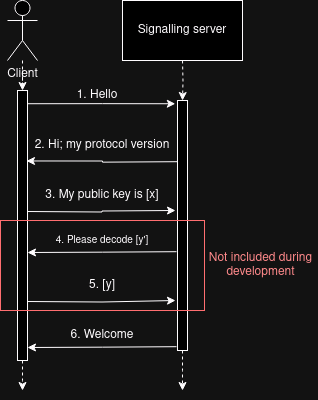

The diagram above was exported from draw.io. Its source (the exported page's mxGraphModel, read from the mxfile embedded in the PNG):
<mxGraphModel dx="901" dy="554" grid="1" gridSize="10" guides="1" tooltips="1" connect="1" arrows="1" fold="1" page="1" pageScale="1" pageWidth="827" pageHeight="1169" math="0" shadow="0">
  <root>
    <mxCell id="0" />
    <mxCell id="1" parent="0" />
    <mxCell id="c8JO6maS3QIvmrCrCMz6-4" style="edgeStyle=orthogonalEdgeStyle;rounded=0;orthogonalLoop=1;jettySize=auto;html=1;dashed=1;" parent="1" source="c8JO6maS3QIvmrCrCMz6-8" edge="1">
      <mxGeometry relative="1" as="geometry">
        <mxPoint x="35" y="400" as="targetPoint" />
      </mxGeometry>
    </mxCell>
    <mxCell id="kt03OBq6F19SFMRpdC92-1" value="Client" style="shape=umlActor;verticalLabelPosition=bottom;verticalAlign=top;html=1;outlineConnect=0;" parent="1" vertex="1">
      <mxGeometry x="20" y="10" width="30" height="60" as="geometry" />
    </mxCell>
    <mxCell id="c8JO6maS3QIvmrCrCMz6-7" style="edgeStyle=orthogonalEdgeStyle;rounded=0;orthogonalLoop=1;jettySize=auto;html=1;dashed=1;" parent="1" source="c8JO6maS3QIvmrCrCMz6-10" edge="1">
      <mxGeometry relative="1" as="geometry">
        <mxPoint x="195" y="400" as="targetPoint" />
        <mxPoint x="194.66000000000003" y="80" as="sourcePoint" />
      </mxGeometry>
    </mxCell>
    <mxCell id="c8JO6maS3QIvmrCrCMz6-9" value="" style="edgeStyle=orthogonalEdgeStyle;rounded=0;orthogonalLoop=1;jettySize=auto;html=1;dashed=1;" parent="1" source="kt03OBq6F19SFMRpdC92-1" target="c8JO6maS3QIvmrCrCMz6-8" edge="1">
      <mxGeometry relative="1" as="geometry">
        <mxPoint x="35" y="600" as="targetPoint" />
        <mxPoint x="35" y="70" as="sourcePoint" />
      </mxGeometry>
    </mxCell>
    <mxCell id="c8JO6maS3QIvmrCrCMz6-12" style="edgeStyle=orthogonalEdgeStyle;rounded=0;orthogonalLoop=1;jettySize=auto;html=1;entryX=-0.219;entryY=0.013;entryDx=0;entryDy=0;exitX=1.037;exitY=0.049;exitDx=0;exitDy=0;exitPerimeter=0;entryPerimeter=0;" parent="1" source="c8JO6maS3QIvmrCrCMz6-8" target="c8JO6maS3QIvmrCrCMz6-10" edge="1">
      <mxGeometry relative="1" as="geometry" />
    </mxCell>
    <mxCell id="c8JO6maS3QIvmrCrCMz6-8" value="" style="rounded=0;whiteSpace=wrap;html=1;" parent="1" vertex="1">
      <mxGeometry x="30" y="100" width="10" height="270" as="geometry" />
    </mxCell>
    <mxCell id="c8JO6maS3QIvmrCrCMz6-11" value="" style="edgeStyle=orthogonalEdgeStyle;rounded=0;orthogonalLoop=1;jettySize=auto;html=1;dashed=1;" parent="1" target="c8JO6maS3QIvmrCrCMz6-10" edge="1">
      <mxGeometry relative="1" as="geometry">
        <mxPoint x="194.66000000000003" y="610" as="targetPoint" />
        <mxPoint x="195.02325581395348" y="70" as="sourcePoint" />
      </mxGeometry>
    </mxCell>
    <mxCell id="c8JO6maS3QIvmrCrCMz6-10" value="" style="rounded=0;whiteSpace=wrap;html=1;" parent="1" vertex="1">
      <mxGeometry x="190" y="110" width="10" height="250" as="geometry" />
    </mxCell>
    <mxCell id="c8JO6maS3QIvmrCrCMz6-14" value="Signalling server" style="rounded=0;whiteSpace=wrap;html=1;" parent="1" vertex="1">
      <mxGeometry x="135" y="10" width="120" height="60" as="geometry" />
    </mxCell>
    <mxCell id="c8JO6maS3QIvmrCrCMz6-15" value="1. Hello" style="text;html=1;align=center;verticalAlign=middle;whiteSpace=wrap;rounded=0;" parent="1" vertex="1">
      <mxGeometry x="80" y="90" width="60" height="30" as="geometry" />
    </mxCell>
    <mxCell id="c8JO6maS3QIvmrCrCMz6-17" style="edgeStyle=orthogonalEdgeStyle;rounded=0;orthogonalLoop=1;jettySize=auto;html=1;entryX=0.9;entryY=0.261;entryDx=0;entryDy=0;entryPerimeter=0;exitX=-0.265;exitY=0.154;exitDx=0;exitDy=0;exitPerimeter=0;" parent="1" target="c8JO6maS3QIvmrCrCMz6-8" edge="1">
      <mxGeometry relative="1" as="geometry">
        <mxPoint x="189.9999999999999" y="171.2" as="sourcePoint" />
        <mxPoint x="44.880000000000024" y="170" as="targetPoint" />
      </mxGeometry>
    </mxCell>
    <mxCell id="c8JO6maS3QIvmrCrCMz6-18" value="2. Hi; my protocol version" style="text;html=1;align=center;verticalAlign=middle;whiteSpace=wrap;rounded=0;" parent="1" vertex="1">
      <mxGeometry x="40" y="140" width="150" height="30" as="geometry" />
    </mxCell>
    <mxCell id="RCvaEkbBnjstYW8_4WS1-1" style="edgeStyle=orthogonalEdgeStyle;rounded=0;orthogonalLoop=1;jettySize=auto;html=1;entryX=-0.219;entryY=0.013;entryDx=0;entryDy=0;exitX=1.037;exitY=0.049;exitDx=0;exitDy=0;exitPerimeter=0;entryPerimeter=0;" parent="1" edge="1">
      <mxGeometry relative="1" as="geometry">
        <mxPoint x="40" y="221" as="sourcePoint" />
        <mxPoint x="188" y="220" as="targetPoint" />
      </mxGeometry>
    </mxCell>
    <mxCell id="RCvaEkbBnjstYW8_4WS1-2" value="3. My public key is [x]" style="text;html=1;align=center;verticalAlign=middle;whiteSpace=wrap;rounded=0;" parent="1" vertex="1">
      <mxGeometry x="40" y="190" width="150" height="30" as="geometry" />
    </mxCell>
    <mxCell id="RCvaEkbBnjstYW8_4WS1-4" style="edgeStyle=orthogonalEdgeStyle;rounded=0;orthogonalLoop=1;jettySize=auto;html=1;exitX=-0.265;exitY=0.154;exitDx=0;exitDy=0;exitPerimeter=0;" parent="1" edge="1">
      <mxGeometry relative="1" as="geometry">
        <mxPoint x="188.9999999999999" y="261.2" as="sourcePoint" />
        <mxPoint x="40" y="262" as="targetPoint" />
      </mxGeometry>
    </mxCell>
    <mxCell id="RCvaEkbBnjstYW8_4WS1-5" value="&lt;font style=&quot;font-size: 10px;&quot;&gt;4. Please decode [y']&lt;br&gt;&lt;/font&gt;" style="text;html=1;align=center;verticalAlign=middle;whiteSpace=wrap;rounded=0;" parent="1" vertex="1">
      <mxGeometry x="40" y="235" width="150" height="30" as="geometry" />
    </mxCell>
    <mxCell id="RCvaEkbBnjstYW8_4WS1-6" style="edgeStyle=orthogonalEdgeStyle;rounded=0;orthogonalLoop=1;jettySize=auto;html=1;entryX=-0.219;entryY=0.013;entryDx=0;entryDy=0;exitX=1.037;exitY=0.049;exitDx=0;exitDy=0;exitPerimeter=0;entryPerimeter=0;" parent="1" edge="1">
      <mxGeometry relative="1" as="geometry">
        <mxPoint x="40" y="311" as="sourcePoint" />
        <mxPoint x="188" y="310" as="targetPoint" />
      </mxGeometry>
    </mxCell>
    <mxCell id="RCvaEkbBnjstYW8_4WS1-7" value="5. [y]" style="text;html=1;align=center;verticalAlign=middle;whiteSpace=wrap;rounded=0;" parent="1" vertex="1">
      <mxGeometry x="40" y="280" width="150" height="30" as="geometry" />
    </mxCell>
    <mxCell id="RCvaEkbBnjstYW8_4WS1-8" style="edgeStyle=orthogonalEdgeStyle;rounded=0;orthogonalLoop=1;jettySize=auto;html=1;exitX=-0.265;exitY=0.154;exitDx=0;exitDy=0;exitPerimeter=0;" parent="1" edge="1">
      <mxGeometry relative="1" as="geometry">
        <mxPoint x="188.9999999999999" y="356.2" as="sourcePoint" />
        <mxPoint x="40" y="357" as="targetPoint" />
      </mxGeometry>
    </mxCell>
    <mxCell id="RCvaEkbBnjstYW8_4WS1-9" value="6. Welcome" style="text;html=1;align=center;verticalAlign=middle;whiteSpace=wrap;rounded=0;" parent="1" vertex="1">
      <mxGeometry x="40" y="330" width="150" height="30" as="geometry" />
    </mxCell>
    <mxCell id="3Muy49kTav5HXe4dohhZ-1" value="" style="rounded=0;whiteSpace=wrap;html=1;fillColor=none;strokeColor=#FF3D3D;" vertex="1" parent="1">
      <mxGeometry x="13" y="230" width="204" height="90" as="geometry" />
    </mxCell>
    <mxCell id="3Muy49kTav5HXe4dohhZ-2" value="Not included during development" style="text;html=1;align=center;verticalAlign=middle;whiteSpace=wrap;rounded=0;fontColor=#FF0D0D;" vertex="1" parent="1">
      <mxGeometry x="217" y="260" width="113" height="30" as="geometry" />
    </mxCell>
  </root>
</mxGraphModel>